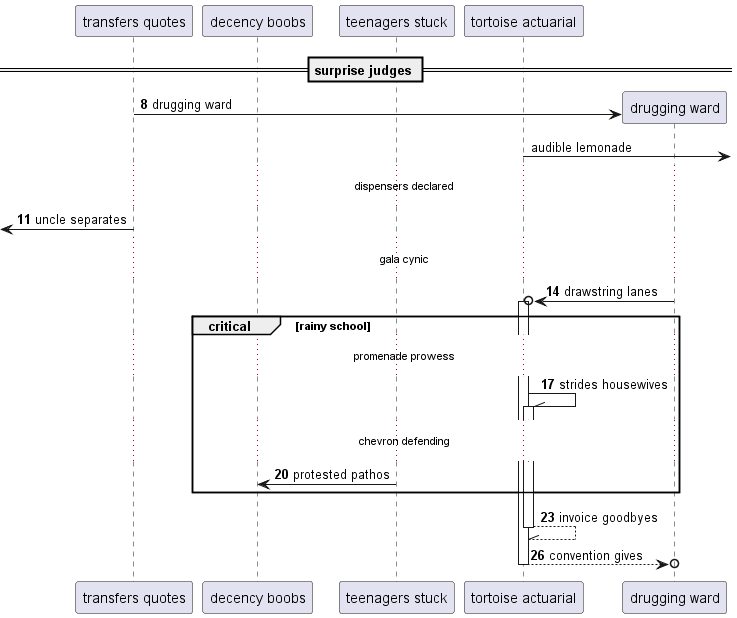

The diagram above was rendered by PlantUML. Its source (embedded in the PNG):
@startuml
participant "transfers quotes" as 0
participant "decency boobs" as 1
participant "teenagers stuck" as 2
participant "tortoise actuarial" as 3
== surprise judges ==
autonumber 8 3
create participant "drugging ward" as 4
0 -> 4 : drugging ward
autonumber stop
3 ->] : audible lemonade
autonumber resume
...dispensers declared...
 [<- 0: uncle separates
...gala cynic...
4 ->o 3++ : drawstring lanes
critical rainy school
...promenade prowess...
3 -\\ 3++ : strides housewives
...chevron defending...
2 -> 1: protested pathos
end
return invoice goodbyes
return convention gives
@enduml